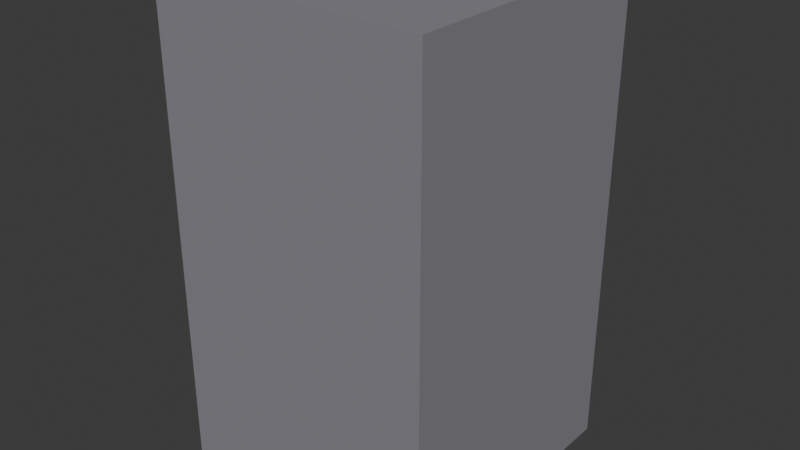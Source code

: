 # Source: OFFICE_CAIXA_SOM_PC_v01.blend  (saved by Blender 4.2.66; exported with 4.5.12 LTS)
import bpy
from mathutils import Matrix  # noqa: F401  (used for matrix-valued properties, if any)

bpy.ops.wm.read_factory_settings(use_empty=True)
scene = bpy.context.scene
scene.name = 'Scene'

# ---- collections
col_office_caixa_som_pc_v01 = bpy.data.collections.new('OFFICE_CAIXA_SOM_PC_v01'); scene.collection.children.link(col_office_caixa_som_pc_v01)

# ---- materials (node trees are filled in below, after node groups)
mat_polyroom_pbr = bpy.data.materials.new('Polyroom_PBR')

# ---- material node trees
mat_polyroom_pbr.use_nodes = True; mat_polyroom_pbr.node_tree.nodes.clear()
_N = mat_polyroom_pbr.node_tree.nodes; _L = mat_polyroom_pbr.node_tree.links
n0 = _N.new('ShaderNodeOutputMaterial'); n0.name = 'Material Output'; n0.location = (300, 0)
n1 = _N.new('ShaderNodeBsdfPrincipled'); n1.name = 'Principled BSDF'; n1.location = (0, 0)
n1.inputs[2].default_value = 0.8
n2 = _N.new('ShaderNodeVertexColor'); n2.name = 'Color Attribute'; n2.location = (-300, 0)
n2.layer_name = 'Color'
_L.new(n2.outputs[0], n1.inputs[0])
_L.new(n1.outputs[0], n0.inputs[0])
n0.is_active_output = True

# ---- world
world_world = bpy.data.worlds.new('World'); scene.world = world_world
world_world.use_nodes = True; world_world.node_tree.nodes.clear()
_N = world_world.node_tree.nodes; _L = world_world.node_tree.links
n0 = _N.new('ShaderNodeOutputWorld'); n0.name = 'World Output'; n0.location = (300, 300)
n1 = _N.new('ShaderNodeBackground'); n1.name = 'Background'; n1.location = (10, 300)
n1.inputs[0].default_value = (0.05088, 0.05088, 0.05088, 1.0)
_L.new(n1.outputs[0], n0.inputs[0])
n0.is_active_output = True
world_world.color = (0.05088, 0.05088, 0.05088)
world_world.sun_shadow_jitter_overblur = 0.0

# ---- meshes
me_office_caixa_som_pc_v01_mesh = bpy.data.meshes.new('OFFICE_CAIXA_SOM_PC_v01_Mesh')
me_office_caixa_som_pc_v01_mesh.from_pydata([(-0.08, -0.1408, 0.0), (-0.08, -0.1408, 0.28), (-0.08, 0.01917, 0.0), (-0.08, 0.01917, 0.28), (0.08, -0.1408, 0.0), (0.08, -0.1408, 0.28), (0.08, 0.01917, 0.0), (0.08, 0.01917, 0.28), (0.0, 0.02417, 0.245), (0.0, 0.004167, 0.245), (0.02386, 0.02417, 0.2396), (0.02386, 0.004167, 0.2396), (0.043, 0.02417, 0.2243), (0.043, 0.004167, 0.2243), (0.05362, 0.02417, 0.2022), (0.05362, 0.004167, 0.2022), (0.05362, 0.02417, 0.1778), (0.05362, 0.004167, 0.1778), (0.043, 0.02417, 0.1557), (0.043, 0.004167, 0.1557), (0.02386, 0.02417, 0.1404), (0.02386, 0.004167, 0.1404), (0.0, 0.02417, 0.135), (0.0, 0.004167, 0.135), (-0.02386, 0.02417, 0.1404), (-0.02386, 0.004167, 0.1404), (-0.043, 0.02417, 0.1557), (-0.043, 0.004167, 0.1557), (-0.05362, 0.02417, 0.1778), (-0.05362, 0.004167, 0.1778), (-0.05362, 0.02417, 0.2022), (-0.05362, 0.004167, 0.2022), (-0.043, 0.02417, 0.2243), (-0.043, 0.004167, 0.2243), (-0.02386, 0.02417, 0.2396), (-0.02386, 0.004167, 0.2396), (0.0, 0.01817, 0.252), (0.0, 0.01017, 0.252), (0.0269, 0.01817, 0.2459), (0.0269, 0.01017, 0.2459), (0.04847, 0.01817, 0.2287), (0.04847, 0.01017, 0.2287), (0.06045, 0.01817, 0.2038), (0.06045, 0.01017, 0.2038), (0.06045, 0.01817, 0.1762), (0.06045, 0.01017, 0.1762), (0.04847, 0.01817, 0.1513), (0.04847, 0.01017, 0.1513), (0.0269, 0.01817, 0.1341), (0.0269, 0.01017, 0.1341), (0.0, 0.01817, 0.128), (0.0, 0.01017, 0.128), (-0.0269, 0.01817, 0.1341), (-0.0269, 0.01017, 0.1341), (-0.04847, 0.01817, 0.1513), (-0.04847, 0.01017, 0.1513), (-0.06045, 0.01817, 0.1762), (-0.06045, 0.01017, 0.1762), (-0.06045, 0.01817, 0.2038), (-0.06045, 0.01017, 0.2038), (-0.04847, 0.01817, 0.2287), (-0.04847, 0.01017, 0.2287), (-0.0269, 0.01817, 0.2459), (-0.0269, 0.01017, 0.2459), (0.0, 0.02417, 0.103), (0.0, 0.004167, 0.103), (0.014, 0.02417, 0.09925), (0.014, 0.004167, 0.09925), (0.02425, 0.02417, 0.089), (0.02425, 0.004167, 0.089), (0.028, 0.02417, 0.075), (0.028, 0.004167, 0.075), (0.02425, 0.02417, 0.061), (0.02425, 0.004167, 0.061), (0.014, 0.02417, 0.05075), (0.014, 0.004167, 0.05075), (0.0, 0.02417, 0.047), (0.0, 0.004167, 0.047), (-0.014, 0.02417, 0.05075), (-0.014, 0.004167, 0.05075), (-0.02425, 0.02417, 0.061), (-0.02425, 0.004167, 0.061), (-0.028, 0.02417, 0.075), (-0.028, 0.004167, 0.075), (-0.02425, 0.02417, 0.089), (-0.02425, 0.004167, 0.089), (-0.014, 0.02417, 0.09925), (-0.014, 0.004167, 0.09925), (-0.05, -0.1308, 0.0), (-0.05, -0.1308, 0.016), (-0.05, -0.03083, 0.0), (-0.05, -0.03083, 0.016), (0.05, -0.1308, 0.0), (0.05, -0.1308, 0.016), (0.05, -0.03083, 0.0), (0.05, -0.03083, 0.016)], [], [(0, 1, 3, 2), (2, 3, 7, 6), (6, 7, 5, 4), (4, 5, 1, 0), (2, 6, 4, 0), (7, 3, 1, 5), (8, 9, 11, 10), (10, 11, 13, 12), (12, 13, 15, 14), (14, 15, 17, 16), (16, 17, 19, 18), (18, 19, 21, 20), (20, 21, 23, 22), (22, 23, 25, 24), (24, 25, 27, 26), (26, 27, 29, 28), (28, 29, 31, 30), (30, 31, 33, 32), (11, 9, 35, 33, 31, 29, 27, 25, 23, 21, 19, 17, 15, 13), (32, 33, 35, 34), (34, 35, 9, 8), (8, 10, 12, 14, 16, 18, 20, 22, 24, 26, 28, 30, 32, 34), (36, 37, 39, 38), (38, 39, 41, 40), (40, 41, 43, 42), (42, 43, 45, 44), (44, 45, 47, 46), (46, 47, 49, 48), (48, 49, 51, 50), (50, 51, 53, 52), (52, 53, 55, 54), (54, 55, 57, 56), (56, 57, 59, 58), (58, 59, 61, 60), (39, 37, 63, 61, 59, 57, 55, 53, 51, 49, 47, 45, 43, 41), (60, 61, 63, 62), (62, 63, 37, 36), (36, 38, 40, 42, 44, 46, 48, 50, 52, 54, 56, 58, 60, 62), (64, 65, 67, 66), (66, 67, 69, 68), (68, 69, 71, 70), (70, 71, 73, 72), (72, 73, 75, 74), (74, 75, 77, 76), (76, 77, 79, 78), (78, 79, 81, 80), (80, 81, 83, 82), (82, 83, 85, 84), (67, 65, 87, 85, 83, 81, 79, 77, 75, 73, 71, 69), (84, 85, 87, 86), (86, 87, 65, 64), (64, 66, 68, 70, 72, 74, 76, 78, 80, 82, 84, 86), (88, 89, 91, 90), (90, 91, 95, 94), (94, 95, 93, 92), (92, 93, 89, 88), (90, 94, 92, 88), (95, 91, 89, 93)])
_uv = me_office_caixa_som_pc_v01_mesh.uv_layers.new(name='UVMap')
_uv.uv.foreach_set('vector', [0.007426, 0.4284, 0.007426, 0.007426, 0.248, 0.007426, 0.248, 0.4284, 0.2628, 0.4284, 0.2628, 0.007426, 0.5034, 0.007426, 0.5034, 0.4284, 0.5182, 0.4284, 0.5182, 0.007426, 0.7588, 0.007426, 0.7588, 0.4284, 0.007426, 0.8642, 0.007426, 0.4433, 0.248, 0.4433, 0.248, 0.8642, 0.5034, 0.4433, 0.5034, 0.6838, 0.2628, 0.6838, 0.2628, 0.4433, 0.7588, 0.4433, 0.7588, 0.6838, 0.5182, 0.6838, 0.5182, 0.4433, 0.8999, 0.5827, 0.8698, 0.5827, 0.8698, 0.5468, 0.8999, 0.5468, 0.8999, 0.5468, 0.8698, 0.5468, 0.8698, 0.5181, 0.8999, 0.5181, 0.9389, 0.3529, 0.9689, 0.3529, 0.9689, 0.386, 0.9389, 0.386, 0.9389, 0.386, 0.9689, 0.386, 0.9689, 0.4228, 0.9389, 0.4228, 0.9389, 0.4228, 0.9689, 0.4228, 0.9689, 0.456, 0.9389, 0.456, 0.8622, 0.9241, 0.8321, 0.9241, 0.8321, 0.8954, 0.8622, 0.8954, 0.8622, 0.8954, 0.8321, 0.8954, 0.8321, 0.8595, 0.8622, 0.8595, 0.8622, 0.8595, 0.8321, 0.8595, 0.8321, 0.8236, 0.8622, 0.8236, 0.8622, 0.8236, 0.8321, 0.8236, 0.8321, 0.7948, 0.8622, 0.7948, 0.9798, 0.1105, 0.9497, 0.1105, 0.9497, 0.07738, 0.9798, 0.07738, 0.9798, 0.07738, 0.9497, 0.07738, 0.9497, 0.04058, 0.9798, 0.04058, 0.9798, 0.04058, 0.9497, 0.04058, 0.9497, 0.007426, 0.9798, 0.007426, 0.7367, 0.6987, 0.7726, 0.7069, 0.8013, 0.7298, 0.8173, 0.763, 0.8173, 0.7998, 0.8013, 0.8329, 0.7726, 0.8559, 0.7367, 0.8641, 0.7008, 0.8559, 0.672, 0.8329, 0.6561, 0.7998, 0.6561, 0.763, 0.672, 0.7298, 0.7008, 0.7069, 0.8999, 0.6474, 0.8698, 0.6474, 0.8698, 0.6186, 0.8999, 0.6186, 0.8999, 0.6186, 0.8698, 0.6186, 0.8698, 0.5827, 0.8999, 0.5827, 0.8902, 0.01561, 0.9189, 0.03856, 0.9349, 0.07172, 0.9349, 0.1085, 0.9189, 0.1417, 0.8902, 0.1646, 0.8543, 0.1728, 0.8184, 0.1646, 0.7896, 0.1417, 0.7737, 0.1085, 0.7737, 0.07172, 0.7896, 0.03856, 0.8184, 0.01561, 0.8543, 0.007426, 0.9669, 0.8677, 0.9549, 0.8677, 0.9549, 0.8273, 0.9669, 0.8273, 0.9669, 0.8273, 0.9549, 0.8273, 0.9549, 0.7948, 0.9669, 0.7948, 0.9778, 0.1877, 0.9898, 0.1877, 0.9898, 0.225, 0.9778, 0.225, 0.9778, 0.225, 0.9898, 0.225, 0.9898, 0.2665, 0.9778, 0.2665, 0.9778, 0.2665, 0.9898, 0.2665, 0.9898, 0.3039, 0.9778, 0.3039, 0.9657, 0.6638, 0.9537, 0.6638, 0.9537, 0.6314, 0.9657, 0.6314, 0.9657, 0.6314, 0.9537, 0.6314, 0.9537, 0.5909, 0.9657, 0.5909, 0.9657, 0.5909, 0.9537, 0.5909, 0.9537, 0.5505, 0.9657, 0.5505, 0.9657, 0.5505, 0.9537, 0.5505, 0.9537, 0.5181, 0.9657, 0.5181, 0.9926, 0.6343, 0.9805, 0.6343, 0.9805, 0.5969, 0.9926, 0.5969, 0.9926, 0.5969, 0.9805, 0.5969, 0.9805, 0.5554, 0.9926, 0.5554, 0.9926, 0.5554, 0.9805, 0.5554, 0.9805, 0.5181, 0.9926, 0.5181, 0.3133, 0.7079, 0.3537, 0.6987, 0.3942, 0.7079, 0.4266, 0.7338, 0.4446, 0.7711, 0.4446, 0.8126, 0.4266, 0.85, 0.3942, 0.8759, 0.3537, 0.8851, 0.3133, 0.8759, 0.2808, 0.85, 0.2628, 0.8126, 0.2628, 0.7711, 0.2808, 0.7338, 0.9669, 0.9406, 0.9549, 0.9406, 0.9549, 0.9082, 0.9669, 0.9082, 0.9669, 0.9082, 0.9549, 0.9082, 0.9549, 0.8677, 0.9669, 0.8677, 0.5503, 0.6987, 0.5908, 0.7079, 0.6232, 0.7338, 0.6412, 0.7711, 0.6412, 0.8126, 0.6232, 0.85, 0.5908, 0.8759, 0.5503, 0.8851, 0.5099, 0.8759, 0.4774, 0.85, 0.4594, 0.8126, 0.4594, 0.7711, 0.4774, 0.7338, 0.5099, 0.7079, 0.7311, 0.9, 0.701, 0.9, 0.701, 0.8789, 0.7311, 0.8789, 0.7737, 0.6142, 0.8037, 0.6142, 0.8037, 0.6297, 0.7737, 0.6297, 0.7737, 0.6297, 0.8037, 0.6297, 0.8037, 0.6507, 0.7737, 0.6507, 0.7737, 0.6507, 0.8037, 0.6507, 0.8037, 0.6717, 0.7737, 0.6717, 0.6861, 0.9518, 0.6561, 0.9518, 0.6561, 0.9364, 0.6861, 0.9364, 0.6861, 0.9364, 0.6561, 0.9364, 0.6561, 0.9154, 0.6861, 0.9154, 0.6861, 0.9154, 0.6561, 0.9154, 0.6561, 0.8943, 0.6861, 0.8943, 0.6861, 0.8943, 0.6561, 0.8943, 0.6561, 0.8789, 0.6861, 0.8789, 0.8487, 0.6717, 0.8186, 0.6717, 0.8186, 0.6507, 0.8487, 0.6507, 0.8487, 0.6507, 0.8186, 0.6507, 0.8186, 0.6297, 0.8487, 0.6297, 0.8252, 0.5181, 0.8441, 0.529, 0.855, 0.5478, 0.855, 0.5696, 0.8441, 0.5885, 0.8252, 0.5994, 0.8034, 0.5994, 0.7846, 0.5885, 0.7737, 0.5696, 0.7737, 0.5478, 0.7846, 0.529, 0.8034, 0.5181, 0.8487, 0.6297, 0.8186, 0.6297, 0.8186, 0.6142, 0.8487, 0.6142, 0.7311, 0.921, 0.701, 0.921, 0.701, 0.9, 0.7311, 0.9, 0.9026, 0.7096, 0.9135, 0.7284, 0.9135, 0.7502, 0.9026, 0.7691, 0.8837, 0.78, 0.8619, 0.78, 0.843, 0.7691, 0.8321, 0.7502, 0.8321, 0.7284, 0.843, 0.7096, 0.8619, 0.6987, 0.8837, 0.6987, 0.9388, 0.6684, 0.9148, 0.6684, 0.9148, 0.5181, 0.9388, 0.5181, 0.9011, 0.9452, 0.8771, 0.9452, 0.8771, 0.7948, 0.9011, 0.7948, 0.94, 0.9452, 0.916, 0.9452, 0.916, 0.7948, 0.94, 0.7948, 0.9629, 0.338, 0.9389, 0.338, 0.9389, 0.1877, 0.9629, 0.1877, 0.924, 0.1877, 0.924, 0.338, 0.7737, 0.338, 0.7737, 0.1877, 0.924, 0.3529, 0.924, 0.5032, 0.7737, 0.5032, 0.7737, 0.3529])
_ca = me_office_caixa_som_pc_v01_mesh.color_attributes.new('Color', 'FLOAT_COLOR', 'POINT')
_ca.data.foreach_set('color', [0.25, 0.24, 0.27, 1.0, 0.25, 0.24, 0.27, 1.0, 0.25, 0.24, 0.27, 1.0, 0.25, 0.24, 0.27, 1.0, 0.25, 0.24, 0.27, 1.0, 0.25, 0.24, 0.27, 1.0, 0.25, 0.24, 0.27, 1.0, 0.25, 0.24, 0.27, 1.0, 0.15, 0.15, 0.17, 1.0, 0.15, 0.15, 0.17, 1.0, 0.15, 0.15, 0.17, 1.0, 0.15, 0.15, 0.17, 1.0, 0.15, 0.15, 0.17, 1.0, 0.15, 0.15, 0.17, 1.0, 0.15, 0.15, 0.17, 1.0, 0.15, 0.15, 0.17, 1.0, 0.15, 0.15, 0.17, 1.0, 0.15, 0.15, 0.17, 1.0, 0.15, 0.15, 0.17, 1.0, 0.15, 0.15, 0.17, 1.0, 0.15, 0.15, 0.17, 1.0, 0.15, 0.15, 0.17, 1.0, 0.15, 0.15, 0.17, 1.0, 0.15, 0.15, 0.17, 1.0, 0.15, 0.15, 0.17, 1.0, 0.15, 0.15, 0.17, 1.0, 0.15, 0.15, 0.17, 1.0, 0.15, 0.15, 0.17, 1.0, 0.15, 0.15, 0.17, 1.0, 0.15, 0.15, 0.17, 1.0, 0.15, 0.15, 0.17, 1.0, 0.15, 0.15, 0.17, 1.0, 0.15, 0.15, 0.17, 1.0, 0.15, 0.15, 0.17, 1.0, 0.15, 0.15, 0.17, 1.0, 0.15, 0.15, 0.17, 1.0, 0.65, 0.65, 0.68, 1.0, 0.65, 0.65, 0.68, 1.0, 0.65, 0.65, 0.68, 1.0, 0.65, 0.65, 0.68, 1.0, 0.65, 0.65, 0.68, 1.0, 0.65, 0.65, 0.68, 1.0, 0.65, 0.65, 0.68, 1.0, 0.65, 0.65, 0.68, 1.0, 0.65, 0.65, 0.68, 1.0, 0.65, 0.65, 0.68, 1.0, 0.65, 0.65, 0.68, 1.0, 0.65, 0.65, 0.68, 1.0, 0.65, 0.65, 0.68, 1.0, 0.65, 0.65, 0.68, 1.0, 0.65, 0.65, 0.68, 1.0, 0.65, 0.65, 0.68, 1.0, 0.65, 0.65, 0.68, 1.0, 0.65, 0.65, 0.68, 1.0, 0.65, 0.65, 0.68, 1.0, 0.65, 0.65, 0.68, 1.0, 0.65, 0.65, 0.68, 1.0, 0.65, 0.65, 0.68, 1.0, 0.65, 0.65, 0.68, 1.0, 0.65, 0.65, 0.68, 1.0, 0.65, 0.65, 0.68, 1.0, 0.65, 0.65, 0.68, 1.0, 0.65, 0.65, 0.68, 1.0, 0.65, 0.65, 0.68, 1.0, 0.15, 0.15, 0.17, 1.0, 0.15, 0.15, 0.17, 1.0, 0.15, 0.15, 0.17, 1.0, 0.15, 0.15, 0.17, 1.0, 0.15, 0.15, 0.17, 1.0, 0.15, 0.15, 0.17, 1.0, 0.15, 0.15, 0.17, 1.0, 0.15, 0.15, 0.17, 1.0, 0.15, 0.15, 0.17, 1.0, 0.15, 0.15, 0.17, 1.0, 0.15, 0.15, 0.17, 1.0, 0.15, 0.15, 0.17, 1.0, 0.15, 0.15, 0.17, 1.0, 0.15, 0.15, 0.17, 1.0, 0.15, 0.15, 0.17, 1.0, 0.15, 0.15, 0.17, 1.0, 0.15, 0.15, 0.17, 1.0, 0.15, 0.15, 0.17, 1.0, 0.15, 0.15, 0.17, 1.0, 0.15, 0.15, 0.17, 1.0, 0.15, 0.15, 0.17, 1.0, 0.15, 0.15, 0.17, 1.0, 0.15, 0.15, 0.17, 1.0, 0.15, 0.15, 0.17, 1.0, 0.65, 0.65, 0.68, 1.0, 0.65, 0.65, 0.68, 1.0, 0.65, 0.65, 0.68, 1.0, 0.65, 0.65, 0.68, 1.0, 0.65, 0.65, 0.68, 1.0, 0.65, 0.65, 0.68, 1.0, 0.65, 0.65, 0.68, 1.0, 0.65, 0.65, 0.68, 1.0])
me_office_caixa_som_pc_v01_mesh.materials.append(mat_polyroom_pbr)
me_office_caixa_som_pc_v01_mesh.update()

# ---- objects
ob_office_caixa_som_pc_v01 = bpy.data.objects.new('OFFICE_CAIXA_SOM_PC_v01', me_office_caixa_som_pc_v01_mesh)

# ---- transforms, parenting, visibility, modifiers, constraints
ob_office_caixa_som_pc_v01.location = (0.0, 0.0, 0.0)

# ---- collection membership
col_office_caixa_som_pc_v01.objects.link(ob_office_caixa_som_pc_v01)

# ---- scene / render settings (as saved in the file)
scene.frame_start = 1; scene.frame_end = 250; scene.frame_set(1)
scene.render.engine = 'BLENDER_EEVEE_NEXT'
bpy.context.view_layer.update()

# ---- added for rendering (the .blend has no active camera and no usable light): camera, sun
cam_auto = bpy.data.cameras.new('AutoCamera')
cam_auto.lens = 50.0
cam_auto.sensor_width = 36.0
cam_auto.clip_end = 1000.0
ob_auto_camera = bpy.data.objects.new('AutoCamera', cam_auto)
scene.collection.objects.link(ob_auto_camera)
ob_auto_camera.location = (0.335163, -0.460528, 0.40813)
ob_auto_camera.rotation_euler = (1.09748, -7.21219e-08, 0.694738)
scene.camera = ob_auto_camera
light_auto_sun = bpy.data.lights.new('AutoSun', 'SUN')
light_auto_sun.energy = 3.0
light_auto_sun.angle = 0.0523599
ob_auto_sun = bpy.data.objects.new('AutoSun', light_auto_sun)
scene.collection.objects.link(ob_auto_sun)
ob_auto_sun.rotation_euler = (0.872665, 0.174533, 0.523599)
bpy.context.view_layer.update()
